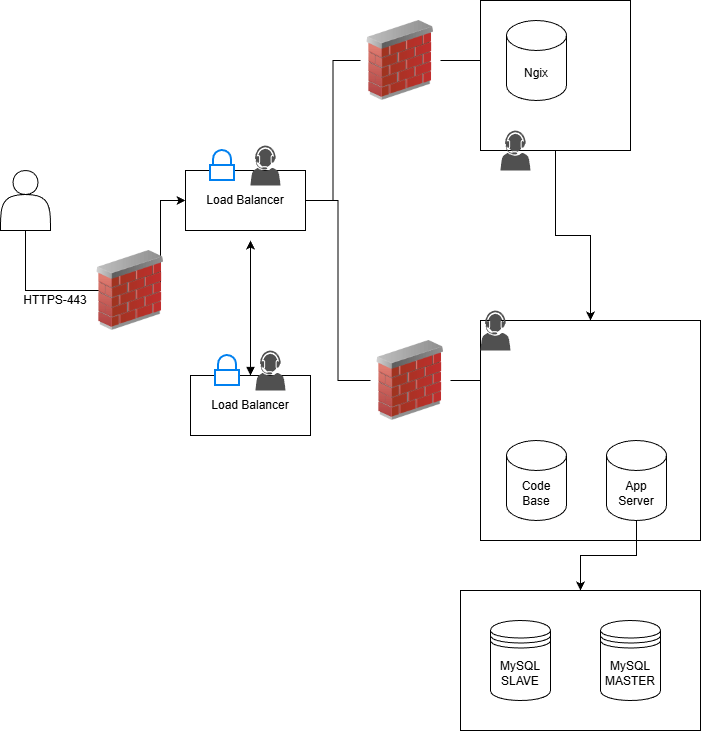

The diagram above was exported from draw.io. Its source (the exported page's mxGraphModel, read from the mxfile embedded in the PNG):
<mxGraphModel dx="1042" dy="567" grid="1" gridSize="10" guides="1" tooltips="1" connect="1" arrows="1" fold="1" page="1" pageScale="1" pageWidth="827" pageHeight="1169" math="0" shadow="0">
  <root>
    <mxCell id="0" />
    <mxCell id="1" parent="0" />
    <mxCell id="ZR7iY-Fdu_8eNNHX7mPg-57" parent="1" style="rounded=0;whiteSpace=wrap;html=1;" value="" vertex="1">
      <mxGeometry height="140" width="240" x="480" y="670" as="geometry" />
    </mxCell>
    <mxCell id="ZR7iY-Fdu_8eNNHX7mPg-1" parent="1" style="shape=actor;whiteSpace=wrap;html=1;" value="" vertex="1">
      <mxGeometry height="60" width="50" x="20" y="250" as="geometry" />
    </mxCell>
    <mxCell id="ZR7iY-Fdu_8eNNHX7mPg-34" edge="1" parent="1" source="ZR7iY-Fdu_8eNNHX7mPg-2" style="edgeStyle=orthogonalEdgeStyle;rounded=0;orthogonalLoop=1;jettySize=auto;html=1;entryX=0;entryY=0.5;entryDx=0;entryDy=0;endArrow=none;endFill=0;" target="ZR7iY-Fdu_8eNNHX7mPg-32">
      <mxGeometry relative="1" as="geometry" />
    </mxCell>
    <mxCell id="ZR7iY-Fdu_8eNNHX7mPg-37" edge="1" parent="1" source="ZR7iY-Fdu_8eNNHX7mPg-2" style="edgeStyle=orthogonalEdgeStyle;rounded=0;orthogonalLoop=1;jettySize=auto;html=1;entryX=0;entryY=0.5;entryDx=0;entryDy=0;endArrow=none;endFill=0;" target="ZR7iY-Fdu_8eNNHX7mPg-36">
      <mxGeometry relative="1" as="geometry" />
    </mxCell>
    <mxCell id="ZR7iY-Fdu_8eNNHX7mPg-2" parent="1" style="whiteSpace=wrap;html=1;" value="Load Balancer" vertex="1">
      <mxGeometry height="60" width="120" x="205" y="250" as="geometry" />
    </mxCell>
    <mxCell id="ZR7iY-Fdu_8eNNHX7mPg-25" edge="1" parent="1" source="ZR7iY-Fdu_8eNNHX7mPg-1" style="edgeStyle=orthogonalEdgeStyle;rounded=0;orthogonalLoop=1;jettySize=auto;html=1;entryX=0;entryY=0.5;entryDx=0;entryDy=0;" target="ZR7iY-Fdu_8eNNHX7mPg-2" value="">
      <mxGeometry relative="1" as="geometry">
        <Array as="points">
          <mxPoint x="45" y="370" />
          <mxPoint x="180" y="370" />
          <mxPoint x="180" y="280" />
        </Array>
        <mxPoint x="160" y="280" as="sourcePoint" />
        <mxPoint x="190" y="360" as="targetPoint" />
      </mxGeometry>
    </mxCell>
    <mxCell id="ZR7iY-Fdu_8eNNHX7mPg-26" parent="1" style="image;html=1;image=img/lib/clip_art/networking/Firewall_02_128x128.png" value="" vertex="1">
      <mxGeometry height="80" width="80" x="110" y="330" as="geometry" />
    </mxCell>
    <mxCell id="ZR7iY-Fdu_8eNNHX7mPg-32" parent="1" style="image;html=1;image=img/lib/clip_art/networking/Firewall_02_128x128.png" value="" vertex="1">
      <mxGeometry height="80" width="80" x="380" y="100" as="geometry" />
    </mxCell>
    <mxCell id="ZR7iY-Fdu_8eNNHX7mPg-38" edge="1" parent="1" source="ZR7iY-Fdu_8eNNHX7mPg-36" style="edgeStyle=orthogonalEdgeStyle;rounded=0;orthogonalLoop=1;jettySize=auto;html=1;endArrow=none;endFill=0;">
      <mxGeometry relative="1" as="geometry">
        <mxPoint x="526" y="460" as="targetPoint" />
      </mxGeometry>
    </mxCell>
    <mxCell id="ZR7iY-Fdu_8eNNHX7mPg-36" parent="1" style="image;html=1;image=img/lib/clip_art/networking/Firewall_02_128x128.png" value="" vertex="1">
      <mxGeometry height="80" width="80" x="390" y="420" as="geometry" />
    </mxCell>
    <mxCell id="ZR7iY-Fdu_8eNNHX7mPg-40" parent="1" style="html=1;verticalLabelPosition=bottom;align=center;labelBackgroundColor=#ffffff;verticalAlign=top;strokeWidth=2;strokeColor=#0080F0;shadow=0;dashed=0;shape=mxgraph.ios7.icons.locked;" value="" vertex="1">
      <mxGeometry height="30" width="24" x="230" y="230" as="geometry" />
    </mxCell>
    <mxCell id="ZR7iY-Fdu_8eNNHX7mPg-41" parent="1" style="text;html=1;whiteSpace=wrap;strokeColor=none;fillColor=none;align=center;verticalAlign=middle;rounded=0;" value="HTTPS-443" vertex="1">
      <mxGeometry height="20" width="90" x="30" y="370" as="geometry" />
    </mxCell>
    <mxCell id="ZR7iY-Fdu_8eNNHX7mPg-45" parent="1" style="sketch=0;pointerEvents=1;shadow=0;dashed=0;html=1;strokeColor=none;fillColor=#505050;labelPosition=center;verticalLabelPosition=bottom;verticalAlign=top;outlineConnect=0;align=center;shape=mxgraph.office.users.call_center_agent;" value="" vertex="1">
      <mxGeometry height="40" width="30" x="270" y="225" as="geometry" />
    </mxCell>
    <mxCell id="ZR7iY-Fdu_8eNNHX7mPg-52" connectable="0" parent="1" style="group" value="" vertex="1">
      <mxGeometry height="85" width="120" x="210" y="430" as="geometry" />
    </mxCell>
    <mxCell id="ZR7iY-Fdu_8eNNHX7mPg-53" edge="1" parent="ZR7iY-Fdu_8eNNHX7mPg-52" source="ZR7iY-Fdu_8eNNHX7mPg-49" style="edgeStyle=orthogonalEdgeStyle;rounded=0;orthogonalLoop=1;jettySize=auto;html=1;startArrow=block;startFill=1;">
      <mxGeometry relative="1" as="geometry">
        <mxPoint x="60" y="-110" as="targetPoint" />
      </mxGeometry>
    </mxCell>
    <mxCell id="ZR7iY-Fdu_8eNNHX7mPg-49" parent="ZR7iY-Fdu_8eNNHX7mPg-52" style="whiteSpace=wrap;html=1;" value="Load Balancer" vertex="1">
      <mxGeometry height="60" width="120" y="25" as="geometry" />
    </mxCell>
    <mxCell id="ZR7iY-Fdu_8eNNHX7mPg-50" parent="ZR7iY-Fdu_8eNNHX7mPg-52" style="html=1;verticalLabelPosition=bottom;align=center;labelBackgroundColor=#ffffff;verticalAlign=top;strokeWidth=2;strokeColor=#0080F0;shadow=0;dashed=0;shape=mxgraph.ios7.icons.locked;" value="" vertex="1">
      <mxGeometry height="30" width="24" x="25" y="5" as="geometry" />
    </mxCell>
    <mxCell id="ZR7iY-Fdu_8eNNHX7mPg-51" parent="ZR7iY-Fdu_8eNNHX7mPg-52" style="sketch=0;pointerEvents=1;shadow=0;dashed=0;html=1;strokeColor=none;fillColor=#505050;labelPosition=center;verticalLabelPosition=bottom;verticalAlign=top;outlineConnect=0;align=center;shape=mxgraph.office.users.call_center_agent;" value="" vertex="1">
      <mxGeometry height="40" width="30" x="65" as="geometry" />
    </mxCell>
    <mxCell id="ZR7iY-Fdu_8eNNHX7mPg-35" edge="1" parent="1" source="ZR7iY-Fdu_8eNNHX7mPg-32" style="edgeStyle=orthogonalEdgeStyle;rounded=0;orthogonalLoop=1;jettySize=auto;html=1;endArrow=none;endFill=0;" target="ZR7iY-Fdu_8eNNHX7mPg-8">
      <mxGeometry relative="1" as="geometry">
        <mxPoint x="610" y="140" as="targetPoint" />
      </mxGeometry>
    </mxCell>
    <mxCell id="ZR7iY-Fdu_8eNNHX7mPg-14" parent="1" style="whiteSpace=wrap;html=1;aspect=fixed;" value="" vertex="1">
      <mxGeometry height="220" width="220" x="500" y="400" as="geometry" />
    </mxCell>
    <mxCell id="ZR7iY-Fdu_8eNNHX7mPg-58" edge="1" parent="1" source="ZR7iY-Fdu_8eNNHX7mPg-16" style="edgeStyle=orthogonalEdgeStyle;rounded=0;orthogonalLoop=1;jettySize=auto;html=1;entryX=0.5;entryY=0;entryDx=0;entryDy=0;" target="ZR7iY-Fdu_8eNNHX7mPg-57">
      <mxGeometry relative="1" as="geometry" />
    </mxCell>
    <mxCell id="ZR7iY-Fdu_8eNNHX7mPg-16" parent="1" style="shape=cylinder3;whiteSpace=wrap;html=1;boundedLbl=1;backgroundOutline=1;size=15;" value="App Server" vertex="1">
      <mxGeometry height="80" width="60" x="626" y="520" as="geometry" />
    </mxCell>
    <mxCell id="ZR7iY-Fdu_8eNNHX7mPg-17" parent="1" style="shape=cylinder3;whiteSpace=wrap;html=1;boundedLbl=1;backgroundOutline=1;size=15;" value="Code Base" vertex="1">
      <mxGeometry height="80" width="60" x="526" y="520" as="geometry" />
    </mxCell>
    <mxCell id="ZR7iY-Fdu_8eNNHX7mPg-18" parent="1" style="shape=datastore;whiteSpace=wrap;html=1;" value="MySQL&lt;div&gt;SLAVE&lt;/div&gt;" vertex="1">
      <mxGeometry height="80" width="60" x="510" y="700" as="geometry" />
    </mxCell>
    <mxCell id="ZR7iY-Fdu_8eNNHX7mPg-48" parent="1" style="sketch=0;pointerEvents=1;shadow=0;dashed=0;html=1;strokeColor=none;fillColor=#505050;labelPosition=center;verticalLabelPosition=bottom;verticalAlign=top;outlineConnect=0;align=center;shape=mxgraph.office.users.call_center_agent;" value="" vertex="1">
      <mxGeometry height="40" width="30" x="500" y="390" as="geometry" />
    </mxCell>
    <mxCell id="ZR7iY-Fdu_8eNNHX7mPg-59" edge="1" parent="1" source="ZR7iY-Fdu_8eNNHX7mPg-6" style="edgeStyle=orthogonalEdgeStyle;rounded=0;orthogonalLoop=1;jettySize=auto;html=1;entryX=0.5;entryY=0;entryDx=0;entryDy=0;" target="ZR7iY-Fdu_8eNNHX7mPg-14">
      <mxGeometry relative="1" as="geometry" />
    </mxCell>
    <mxCell id="ZR7iY-Fdu_8eNNHX7mPg-6" parent="1" style="whiteSpace=wrap;html=1;aspect=fixed;" value="" vertex="1">
      <mxGeometry height="150" width="150" x="500" y="80" as="geometry" />
    </mxCell>
    <mxCell id="ZR7iY-Fdu_8eNNHX7mPg-8" parent="1" style="shape=cylinder3;whiteSpace=wrap;html=1;boundedLbl=1;backgroundOutline=1;size=15;" value="Ngix&lt;span style=&quot;color: rgba(0, 0, 0, 0); font-family: monospace; font-size: 0px; text-align: start; text-wrap-mode: nowrap;&quot;&gt;%3CmxGraphModel%3E%3Croot%3E%3CmxCell%20id%3D%220%22%2F%3E%3CmxCell%20id%3D%221%22%20parent%3D%220%22%2F%3E%3CmxCell%20id%3D%222%22%20parent%3D%221%22%20style%3D%22whiteSpace%3Dwrap%3Bhtml%3D1%3Baspect%3Dfixed%3B%22%20value%3D%22%22%20vertex%3D%221%22%3E%3CmxGeometry%20height%3D%22200%22%20width%3D%22200%22%20x%3D%22414%22%20y%3D%2270%22%20as%3D%22geometry%22%2F%3E%3C%2FmxCell%3E%3C%2Froot%3E%3C%2FmxGraphModel%3E&lt;/span&gt;" vertex="1">
      <mxGeometry height="80" width="60" x="526" y="100" as="geometry" />
    </mxCell>
    <mxCell id="ZR7iY-Fdu_8eNNHX7mPg-46" parent="1" style="sketch=0;pointerEvents=1;shadow=0;dashed=0;html=1;strokeColor=none;fillColor=#505050;labelPosition=center;verticalLabelPosition=bottom;verticalAlign=top;outlineConnect=0;align=center;shape=mxgraph.office.users.call_center_agent;" value="" vertex="1">
      <mxGeometry height="40" width="30" x="520" y="210" as="geometry" />
    </mxCell>
    <mxCell id="ZR7iY-Fdu_8eNNHX7mPg-56" parent="1" style="shape=datastore;whiteSpace=wrap;html=1;" value="MySQL&lt;div&gt;MASTER&lt;/div&gt;" vertex="1">
      <mxGeometry height="80" width="60" x="620" y="700" as="geometry" />
    </mxCell>
  </root>
</mxGraphModel>